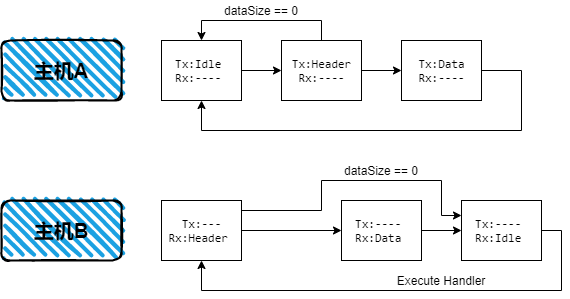

The diagram above was exported from draw.io. Its source (the exported page's mxGraphModel, read from the mxfile embedded in the PNG):
<mxGraphModel dx="848" dy="804" grid="1" gridSize="10" guides="1" tooltips="1" connect="1" arrows="1" fold="1" page="1" pageScale="1" pageWidth="1100" pageHeight="850" background="#ffffff" math="0" shadow="0">
  <root>
    <mxCell id="0" />
    <mxCell id="1" parent="0" />
    <mxCell id="HlGBpj_i46Ic7TPDWCxZ-9" value="" style="edgeStyle=orthogonalEdgeStyle;rounded=0;orthogonalLoop=1;jettySize=auto;html=1;" parent="1" source="HlGBpj_i46Ic7TPDWCxZ-3" target="HlGBpj_i46Ic7TPDWCxZ-5" edge="1">
      <mxGeometry relative="1" as="geometry" />
    </mxCell>
    <mxCell id="HlGBpj_i46Ic7TPDWCxZ-3" value="Tx:Idle&amp;nbsp;&lt;br&gt;Rx:----&amp;nbsp;" style="html=1;fontFamily=consolas;" parent="1" vertex="1">
      <mxGeometry x="240" y="110" width="80" height="60" as="geometry" />
    </mxCell>
    <mxCell id="HlGBpj_i46Ic7TPDWCxZ-11" value="" style="edgeStyle=orthogonalEdgeStyle;rounded=0;orthogonalLoop=1;jettySize=auto;html=1;" parent="1" source="HlGBpj_i46Ic7TPDWCxZ-5" target="HlGBpj_i46Ic7TPDWCxZ-6" edge="1">
      <mxGeometry relative="1" as="geometry" />
    </mxCell>
    <mxCell id="-VcJ9xPQyn7FGRF2Nabg-1" style="edgeStyle=orthogonalEdgeStyle;rounded=0;orthogonalLoop=1;jettySize=auto;html=1;entryX=0.5;entryY=0;entryDx=0;entryDy=0;" edge="1" parent="1" source="HlGBpj_i46Ic7TPDWCxZ-5" target="HlGBpj_i46Ic7TPDWCxZ-3">
      <mxGeometry relative="1" as="geometry">
        <mxPoint x="280" y="90" as="targetPoint" />
        <Array as="points">
          <mxPoint x="400" y="90" />
          <mxPoint x="280" y="90" />
        </Array>
      </mxGeometry>
    </mxCell>
    <mxCell id="HlGBpj_i46Ic7TPDWCxZ-5" value="Tx:Header&lt;br&gt;Rx:----" style="html=1;fontFamily=consolas;" parent="1" vertex="1">
      <mxGeometry x="360" y="110" width="80" height="60" as="geometry" />
    </mxCell>
    <mxCell id="HlGBpj_i46Ic7TPDWCxZ-6" value="Tx:Data&lt;br&gt;Rx:----" style="html=1;fontFamily=consolas;" parent="1" vertex="1">
      <mxGeometry x="480" y="110" width="80" height="60" as="geometry" />
    </mxCell>
    <mxCell id="HlGBpj_i46Ic7TPDWCxZ-13" value="" style="edgeStyle=orthogonalEdgeStyle;rounded=0;orthogonalLoop=1;jettySize=auto;html=1;entryX=0.5;entryY=1;entryDx=0;entryDy=0;exitX=1;exitY=0.5;exitDx=0;exitDy=0;" parent="1" source="HlGBpj_i46Ic7TPDWCxZ-6" target="HlGBpj_i46Ic7TPDWCxZ-3" edge="1">
      <mxGeometry relative="1" as="geometry">
        <mxPoint x="290" y="200" as="targetPoint" />
        <Array as="points">
          <mxPoint x="600" y="140" />
          <mxPoint x="600" y="200" />
          <mxPoint x="280" y="200" />
        </Array>
        <mxPoint x="680" y="140" as="sourcePoint" />
      </mxGeometry>
    </mxCell>
    <mxCell id="HlGBpj_i46Ic7TPDWCxZ-16" value="dataSize == 0" style="text;html=1;strokeColor=none;fillColor=none;align=center;verticalAlign=middle;whiteSpace=wrap;rounded=0;" parent="1" vertex="1">
      <mxGeometry x="300" y="70" width="80" height="20" as="geometry" />
    </mxCell>
    <mxCell id="HlGBpj_i46Ic7TPDWCxZ-22" value="" style="edgeStyle=orthogonalEdgeStyle;rounded=0;orthogonalLoop=1;jettySize=auto;html=1;" parent="1" source="HlGBpj_i46Ic7TPDWCxZ-18" target="HlGBpj_i46Ic7TPDWCxZ-19" edge="1">
      <mxGeometry relative="1" as="geometry" />
    </mxCell>
    <mxCell id="HlGBpj_i46Ic7TPDWCxZ-25" value="" style="edgeStyle=orthogonalEdgeStyle;rounded=0;orthogonalLoop=1;jettySize=auto;html=1;entryX=0;entryY=0.25;entryDx=0;entryDy=0;" parent="1" source="HlGBpj_i46Ic7TPDWCxZ-18" target="HlGBpj_i46Ic7TPDWCxZ-20" edge="1">
      <mxGeometry relative="1" as="geometry">
        <mxPoint x="410" y="240" as="targetPoint" />
        <Array as="points">
          <mxPoint x="400" y="280" />
          <mxPoint x="400" y="250" />
          <mxPoint x="520" y="250" />
          <mxPoint x="520" y="285" />
        </Array>
      </mxGeometry>
    </mxCell>
    <mxCell id="HlGBpj_i46Ic7TPDWCxZ-18" value="Tx:---&lt;br&gt;Rx:Header&amp;nbsp;" style="html=1;fontFamily=consolas;" parent="1" vertex="1">
      <mxGeometry x="240" y="270" width="80" height="60" as="geometry" />
    </mxCell>
    <mxCell id="HlGBpj_i46Ic7TPDWCxZ-23" value="" style="edgeStyle=orthogonalEdgeStyle;rounded=0;orthogonalLoop=1;jettySize=auto;html=1;" parent="1" source="HlGBpj_i46Ic7TPDWCxZ-19" target="HlGBpj_i46Ic7TPDWCxZ-20" edge="1">
      <mxGeometry relative="1" as="geometry" />
    </mxCell>
    <mxCell id="HlGBpj_i46Ic7TPDWCxZ-19" value="Tx:----&amp;nbsp;&lt;br&gt;Rx:Data&amp;nbsp;" style="html=1;fontFamily=consolas;" parent="1" vertex="1">
      <mxGeometry x="420" y="270" width="80" height="60" as="geometry" />
    </mxCell>
    <mxCell id="HlGBpj_i46Ic7TPDWCxZ-20" value="Tx:----&amp;nbsp;&lt;br&gt;Rx:Idle&amp;nbsp;" style="html=1;fontFamily=consolas;" parent="1" vertex="1">
      <mxGeometry x="540" y="270" width="80" height="60" as="geometry" />
    </mxCell>
    <mxCell id="HlGBpj_i46Ic7TPDWCxZ-27" style="edgeStyle=orthogonalEdgeStyle;rounded=0;orthogonalLoop=1;jettySize=auto;html=1;exitX=1;exitY=0.5;exitDx=0;exitDy=0;entryX=0.5;entryY=1;entryDx=0;entryDy=0;" parent="1" source="HlGBpj_i46Ic7TPDWCxZ-20" target="HlGBpj_i46Ic7TPDWCxZ-18" edge="1">
      <mxGeometry relative="1" as="geometry">
        <mxPoint x="780" y="360" as="targetPoint" />
        <mxPoint x="880" y="300" as="sourcePoint" />
        <Array as="points">
          <mxPoint x="640" y="300" />
          <mxPoint x="640" y="360" />
          <mxPoint x="280" y="360" />
        </Array>
      </mxGeometry>
    </mxCell>
    <mxCell id="HlGBpj_i46Ic7TPDWCxZ-26" value="dataSize == 0" style="text;html=1;strokeColor=none;fillColor=none;align=center;verticalAlign=middle;whiteSpace=wrap;rounded=0;" parent="1" vertex="1">
      <mxGeometry x="420" y="230" width="80" height="20" as="geometry" />
    </mxCell>
    <mxCell id="HlGBpj_i46Ic7TPDWCxZ-31" value="&lt;span style=&quot;font-size: 20px&quot;&gt;&lt;b&gt;主机A&lt;/b&gt;&lt;/span&gt;" style="rounded=1;whiteSpace=wrap;html=1;strokeWidth=2;fillWeight=4;hachureGap=8;hachureAngle=45;fillColor=#1ba1e2;sketch=1;" parent="1" vertex="1">
      <mxGeometry x="80" y="110" width="120" height="60" as="geometry" />
    </mxCell>
    <mxCell id="HlGBpj_i46Ic7TPDWCxZ-32" value="&lt;span style=&quot;font-size: 20px&quot;&gt;&lt;b&gt;主机B&lt;/b&gt;&lt;/span&gt;" style="rounded=1;whiteSpace=wrap;html=1;strokeWidth=2;fillWeight=4;hachureGap=8;hachureAngle=45;fillColor=#1ba1e2;sketch=1;" parent="1" vertex="1">
      <mxGeometry x="80" y="270" width="120" height="60" as="geometry" />
    </mxCell>
    <mxCell id="-VcJ9xPQyn7FGRF2Nabg-2" value="Execute Handler" style="text;html=1;strokeColor=none;fillColor=none;align=center;verticalAlign=middle;whiteSpace=wrap;rounded=0;" vertex="1" parent="1">
      <mxGeometry x="455" y="340" width="130" height="20" as="geometry" />
    </mxCell>
  </root>
</mxGraphModel>